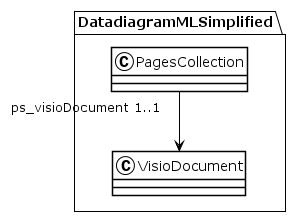

The diagram above was rendered by PlantUML. Its source (embedded in the PNG):
@startuml
!theme plain
package DatadiagramMLSimplified {
class PagesCollection {
}
PagesCollection "ps_visioDocument 1..1" --> VisioDocument
class VisioDocument {
}
}
@enduml